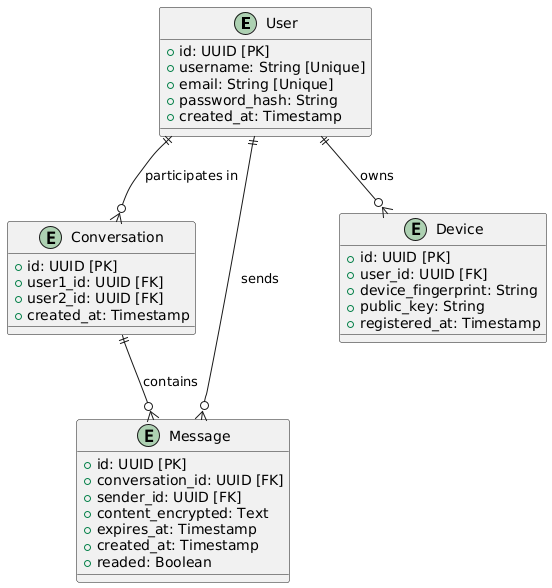

The diagram above was rendered by PlantUML. Its source (embedded in the PNG):
@startuml
entity User {
  +id: UUID [PK]
  +username: String [Unique]
  +email: String [Unique]
  +password_hash: String
  +created_at: Timestamp
}

entity Conversation {
  +id: UUID [PK]
  +user1_id: UUID [FK]
  +user2_id: UUID [FK]
  +created_at: Timestamp
}

entity Message {
  +id: UUID [PK]
  +conversation_id: UUID [FK]
  +sender_id: UUID [FK]
  +content_encrypted: Text
  +expires_at: Timestamp
  +created_at: Timestamp
  +readed: Boolean
}

entity Device {
  +id: UUID [PK]
  +user_id: UUID [FK]
  +device_fingerprint: String
  +public_key: String
  +registered_at: Timestamp
}

User ||--o{ Device : "owns"
User ||--o{ Conversation : "participates in"
Conversation ||--o{ Message : "contains"
User ||--o{ Message : "sends"
@enduml